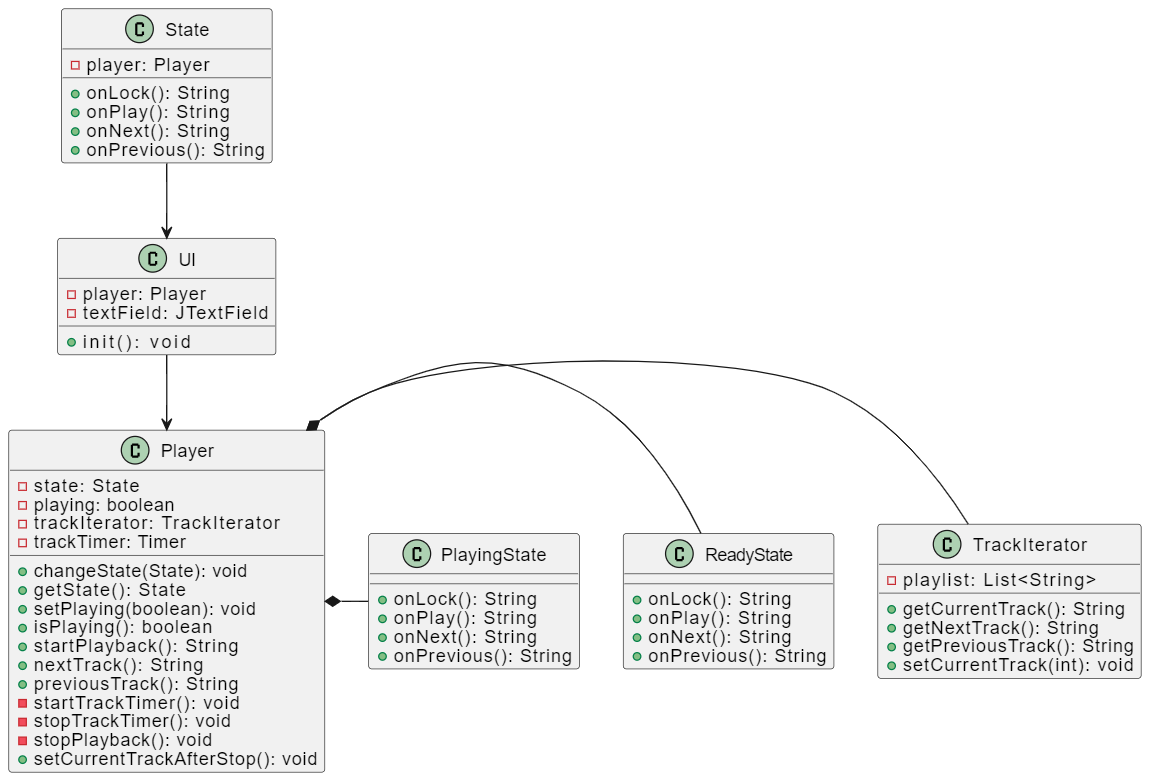

The diagram above was exported from draw.io. Its source (the exported page's mxGraphModel, read from the mxfile embedded in the PNG):
<mxGraphModel dx="1707" dy="1637" grid="1" gridSize="10" guides="1" tooltips="1" connect="1" arrows="1" fold="1" page="1" pageScale="1" pageWidth="827" pageHeight="1169" math="0" shadow="0">
  <root>
    <mxCell id="WIyWlLk6GJQsqaUBKTNV-0" />
    <mxCell id="WIyWlLk6GJQsqaUBKTNV-1" parent="WIyWlLk6GJQsqaUBKTNV-0" />
    <mxCell id="zkfFHV4jXpPFQw0GAbJ--0" value="Person" style="swimlane;fontStyle=2;align=center;verticalAlign=top;childLayout=stackLayout;horizontal=1;startSize=26;horizontalStack=0;resizeParent=1;resizeLast=0;collapsible=1;marginBottom=0;rounded=0;shadow=0;strokeWidth=1;" parent="WIyWlLk6GJQsqaUBKTNV-1" vertex="1">
      <mxGeometry x="220" y="120" width="160" height="138" as="geometry">
        <mxRectangle x="230" y="140" width="160" height="26" as="alternateBounds" />
      </mxGeometry>
    </mxCell>
    <mxCell id="zkfFHV4jXpPFQw0GAbJ--1" value="Name" style="text;align=left;verticalAlign=top;spacingLeft=4;spacingRight=4;overflow=hidden;rotatable=0;points=[[0,0.5],[1,0.5]];portConstraint=eastwest;" parent="zkfFHV4jXpPFQw0GAbJ--0" vertex="1">
      <mxGeometry y="26" width="160" height="26" as="geometry" />
    </mxCell>
    <mxCell id="zkfFHV4jXpPFQw0GAbJ--2" value="Phone Number" style="text;align=left;verticalAlign=top;spacingLeft=4;spacingRight=4;overflow=hidden;rotatable=0;points=[[0,0.5],[1,0.5]];portConstraint=eastwest;rounded=0;shadow=0;html=0;" parent="zkfFHV4jXpPFQw0GAbJ--0" vertex="1">
      <mxGeometry y="52" width="160" height="26" as="geometry" />
    </mxCell>
    <mxCell id="zkfFHV4jXpPFQw0GAbJ--3" value="Email Address" style="text;align=left;verticalAlign=top;spacingLeft=4;spacingRight=4;overflow=hidden;rotatable=0;points=[[0,0.5],[1,0.5]];portConstraint=eastwest;rounded=0;shadow=0;html=0;" parent="zkfFHV4jXpPFQw0GAbJ--0" vertex="1">
      <mxGeometry y="78" width="160" height="26" as="geometry" />
    </mxCell>
    <mxCell id="zkfFHV4jXpPFQw0GAbJ--4" value="" style="line;html=1;strokeWidth=1;align=left;verticalAlign=middle;spacingTop=-1;spacingLeft=3;spacingRight=3;rotatable=0;labelPosition=right;points=[];portConstraint=eastwest;" parent="zkfFHV4jXpPFQw0GAbJ--0" vertex="1">
      <mxGeometry y="104" width="160" height="8" as="geometry" />
    </mxCell>
    <mxCell id="zkfFHV4jXpPFQw0GAbJ--5" value="Purchase Parking Pass" style="text;align=left;verticalAlign=top;spacingLeft=4;spacingRight=4;overflow=hidden;rotatable=0;points=[[0,0.5],[1,0.5]];portConstraint=eastwest;" parent="zkfFHV4jXpPFQw0GAbJ--0" vertex="1">
      <mxGeometry y="112" width="160" height="26" as="geometry" />
    </mxCell>
    <mxCell id="zkfFHV4jXpPFQw0GAbJ--6" value="Student" style="swimlane;fontStyle=0;align=center;verticalAlign=top;childLayout=stackLayout;horizontal=1;startSize=26;horizontalStack=0;resizeParent=1;resizeLast=0;collapsible=1;marginBottom=0;rounded=0;shadow=0;strokeWidth=1;" parent="WIyWlLk6GJQsqaUBKTNV-1" vertex="1" collapsed="1">
      <mxGeometry x="120" y="360" width="160" height="26" as="geometry">
        <mxRectangle x="120" y="360" width="160" height="138" as="alternateBounds" />
      </mxGeometry>
    </mxCell>
    <mxCell id="zkfFHV4jXpPFQw0GAbJ--7" value="Student Number" style="text;align=left;verticalAlign=top;spacingLeft=4;spacingRight=4;overflow=hidden;rotatable=0;points=[[0,0.5],[1,0.5]];portConstraint=eastwest;" parent="zkfFHV4jXpPFQw0GAbJ--6" vertex="1">
      <mxGeometry y="26" width="160" height="26" as="geometry" />
    </mxCell>
    <mxCell id="zkfFHV4jXpPFQw0GAbJ--8" value="Average Mark" style="text;align=left;verticalAlign=top;spacingLeft=4;spacingRight=4;overflow=hidden;rotatable=0;points=[[0,0.5],[1,0.5]];portConstraint=eastwest;rounded=0;shadow=0;html=0;" parent="zkfFHV4jXpPFQw0GAbJ--6" vertex="1">
      <mxGeometry y="52" width="160" height="26" as="geometry" />
    </mxCell>
    <mxCell id="zkfFHV4jXpPFQw0GAbJ--9" value="" style="line;html=1;strokeWidth=1;align=left;verticalAlign=middle;spacingTop=-1;spacingLeft=3;spacingRight=3;rotatable=0;labelPosition=right;points=[];portConstraint=eastwest;" parent="zkfFHV4jXpPFQw0GAbJ--6" vertex="1">
      <mxGeometry y="78" width="160" height="8" as="geometry" />
    </mxCell>
    <mxCell id="zkfFHV4jXpPFQw0GAbJ--10" value="Is Eligible To Enroll" style="text;align=left;verticalAlign=top;spacingLeft=4;spacingRight=4;overflow=hidden;rotatable=0;points=[[0,0.5],[1,0.5]];portConstraint=eastwest;fontStyle=4" parent="zkfFHV4jXpPFQw0GAbJ--6" vertex="1">
      <mxGeometry y="86" width="160" height="26" as="geometry" />
    </mxCell>
    <mxCell id="zkfFHV4jXpPFQw0GAbJ--11" value="Get Seminars Taken" style="text;align=left;verticalAlign=top;spacingLeft=4;spacingRight=4;overflow=hidden;rotatable=0;points=[[0,0.5],[1,0.5]];portConstraint=eastwest;" parent="zkfFHV4jXpPFQw0GAbJ--6" vertex="1">
      <mxGeometry y="112" width="160" height="26" as="geometry" />
    </mxCell>
    <mxCell id="zkfFHV4jXpPFQw0GAbJ--12" value="" style="endArrow=block;endSize=10;endFill=0;shadow=0;strokeWidth=1;rounded=0;edgeStyle=elbowEdgeStyle;elbow=vertical;" parent="WIyWlLk6GJQsqaUBKTNV-1" source="zkfFHV4jXpPFQw0GAbJ--6" target="zkfFHV4jXpPFQw0GAbJ--0" edge="1">
      <mxGeometry width="160" relative="1" as="geometry">
        <mxPoint x="200" y="203" as="sourcePoint" />
        <mxPoint x="200" y="203" as="targetPoint" />
      </mxGeometry>
    </mxCell>
    <mxCell id="zkfFHV4jXpPFQw0GAbJ--13" value="Professor" style="swimlane;fontStyle=0;align=center;verticalAlign=top;childLayout=stackLayout;horizontal=1;startSize=26;horizontalStack=0;resizeParent=1;resizeLast=0;collapsible=1;marginBottom=0;rounded=0;shadow=0;strokeWidth=1;" parent="WIyWlLk6GJQsqaUBKTNV-1" vertex="1" collapsed="1">
      <mxGeometry x="330" y="360" width="170" height="26" as="geometry">
        <mxRectangle x="330" y="360" width="160" height="70" as="alternateBounds" />
      </mxGeometry>
    </mxCell>
    <mxCell id="zkfFHV4jXpPFQw0GAbJ--14" value="Salary" style="text;align=left;verticalAlign=top;spacingLeft=4;spacingRight=4;overflow=hidden;rotatable=0;points=[[0,0.5],[1,0.5]];portConstraint=eastwest;" parent="zkfFHV4jXpPFQw0GAbJ--13" vertex="1">
      <mxGeometry y="26" width="160" height="26" as="geometry" />
    </mxCell>
    <mxCell id="zkfFHV4jXpPFQw0GAbJ--15" value="" style="line;html=1;strokeWidth=1;align=left;verticalAlign=middle;spacingTop=-1;spacingLeft=3;spacingRight=3;rotatable=0;labelPosition=right;points=[];portConstraint=eastwest;" parent="zkfFHV4jXpPFQw0GAbJ--13" vertex="1">
      <mxGeometry y="52" width="160" height="8" as="geometry" />
    </mxCell>
    <mxCell id="zkfFHV4jXpPFQw0GAbJ--16" value="" style="endArrow=block;endSize=10;endFill=0;shadow=0;strokeWidth=1;rounded=0;edgeStyle=elbowEdgeStyle;elbow=vertical;" parent="WIyWlLk6GJQsqaUBKTNV-1" source="zkfFHV4jXpPFQw0GAbJ--13" target="zkfFHV4jXpPFQw0GAbJ--0" edge="1">
      <mxGeometry width="160" relative="1" as="geometry">
        <mxPoint x="210" y="373" as="sourcePoint" />
        <mxPoint x="310" y="271" as="targetPoint" />
      </mxGeometry>
    </mxCell>
    <mxCell id="zkfFHV4jXpPFQw0GAbJ--17" value="Address" style="swimlane;fontStyle=0;align=center;verticalAlign=top;childLayout=stackLayout;horizontal=1;startSize=26;horizontalStack=0;resizeParent=1;resizeLast=0;collapsible=1;marginBottom=0;rounded=0;shadow=0;strokeWidth=1;" parent="WIyWlLk6GJQsqaUBKTNV-1" vertex="1">
      <mxGeometry x="508" y="120" width="160" height="216" as="geometry">
        <mxRectangle x="550" y="140" width="160" height="26" as="alternateBounds" />
      </mxGeometry>
    </mxCell>
    <mxCell id="zkfFHV4jXpPFQw0GAbJ--18" value="Street" style="text;align=left;verticalAlign=top;spacingLeft=4;spacingRight=4;overflow=hidden;rotatable=0;points=[[0,0.5],[1,0.5]];portConstraint=eastwest;" parent="zkfFHV4jXpPFQw0GAbJ--17" vertex="1">
      <mxGeometry y="26" width="160" height="26" as="geometry" />
    </mxCell>
    <mxCell id="zkfFHV4jXpPFQw0GAbJ--19" value="City" style="text;align=left;verticalAlign=top;spacingLeft=4;spacingRight=4;overflow=hidden;rotatable=0;points=[[0,0.5],[1,0.5]];portConstraint=eastwest;rounded=0;shadow=0;html=0;" parent="zkfFHV4jXpPFQw0GAbJ--17" vertex="1">
      <mxGeometry y="52" width="160" height="26" as="geometry" />
    </mxCell>
    <mxCell id="zkfFHV4jXpPFQw0GAbJ--20" value="State" style="text;align=left;verticalAlign=top;spacingLeft=4;spacingRight=4;overflow=hidden;rotatable=0;points=[[0,0.5],[1,0.5]];portConstraint=eastwest;rounded=0;shadow=0;html=0;" parent="zkfFHV4jXpPFQw0GAbJ--17" vertex="1">
      <mxGeometry y="78" width="160" height="26" as="geometry" />
    </mxCell>
    <mxCell id="zkfFHV4jXpPFQw0GAbJ--21" value="Postal Code" style="text;align=left;verticalAlign=top;spacingLeft=4;spacingRight=4;overflow=hidden;rotatable=0;points=[[0,0.5],[1,0.5]];portConstraint=eastwest;rounded=0;shadow=0;html=0;" parent="zkfFHV4jXpPFQw0GAbJ--17" vertex="1">
      <mxGeometry y="104" width="160" height="26" as="geometry" />
    </mxCell>
    <mxCell id="zkfFHV4jXpPFQw0GAbJ--22" value="Country" style="text;align=left;verticalAlign=top;spacingLeft=4;spacingRight=4;overflow=hidden;rotatable=0;points=[[0,0.5],[1,0.5]];portConstraint=eastwest;rounded=0;shadow=0;html=0;" parent="zkfFHV4jXpPFQw0GAbJ--17" vertex="1">
      <mxGeometry y="130" width="160" height="26" as="geometry" />
    </mxCell>
    <mxCell id="zkfFHV4jXpPFQw0GAbJ--23" value="" style="line;html=1;strokeWidth=1;align=left;verticalAlign=middle;spacingTop=-1;spacingLeft=3;spacingRight=3;rotatable=0;labelPosition=right;points=[];portConstraint=eastwest;" parent="zkfFHV4jXpPFQw0GAbJ--17" vertex="1">
      <mxGeometry y="156" width="160" height="8" as="geometry" />
    </mxCell>
    <mxCell id="zkfFHV4jXpPFQw0GAbJ--24" value="Validate" style="text;align=left;verticalAlign=top;spacingLeft=4;spacingRight=4;overflow=hidden;rotatable=0;points=[[0,0.5],[1,0.5]];portConstraint=eastwest;" parent="zkfFHV4jXpPFQw0GAbJ--17" vertex="1">
      <mxGeometry y="164" width="160" height="26" as="geometry" />
    </mxCell>
    <mxCell id="zkfFHV4jXpPFQw0GAbJ--25" value="Output As Label" style="text;align=left;verticalAlign=top;spacingLeft=4;spacingRight=4;overflow=hidden;rotatable=0;points=[[0,0.5],[1,0.5]];portConstraint=eastwest;" parent="zkfFHV4jXpPFQw0GAbJ--17" vertex="1">
      <mxGeometry y="190" width="160" height="26" as="geometry" />
    </mxCell>
    <mxCell id="zkfFHV4jXpPFQw0GAbJ--26" value="" style="endArrow=open;shadow=0;strokeWidth=1;rounded=0;endFill=1;edgeStyle=elbowEdgeStyle;elbow=vertical;" parent="WIyWlLk6GJQsqaUBKTNV-1" source="zkfFHV4jXpPFQw0GAbJ--0" target="zkfFHV4jXpPFQw0GAbJ--17" edge="1">
      <mxGeometry x="0.5" y="41" relative="1" as="geometry">
        <mxPoint x="380" y="192" as="sourcePoint" />
        <mxPoint x="540" y="192" as="targetPoint" />
        <mxPoint x="-40" y="32" as="offset" />
      </mxGeometry>
    </mxCell>
    <mxCell id="zkfFHV4jXpPFQw0GAbJ--27" value="0..1" style="resizable=0;align=left;verticalAlign=bottom;labelBackgroundColor=none;fontSize=12;" parent="zkfFHV4jXpPFQw0GAbJ--26" connectable="0" vertex="1">
      <mxGeometry x="-1" relative="1" as="geometry">
        <mxPoint y="4" as="offset" />
      </mxGeometry>
    </mxCell>
    <mxCell id="zkfFHV4jXpPFQw0GAbJ--28" value="1" style="resizable=0;align=right;verticalAlign=bottom;labelBackgroundColor=none;fontSize=12;" parent="zkfFHV4jXpPFQw0GAbJ--26" connectable="0" vertex="1">
      <mxGeometry x="1" relative="1" as="geometry">
        <mxPoint x="-7" y="4" as="offset" />
      </mxGeometry>
    </mxCell>
    <mxCell id="zkfFHV4jXpPFQw0GAbJ--29" value="lives at" style="text;html=1;resizable=0;points=[];;align=center;verticalAlign=middle;labelBackgroundColor=none;rounded=0;shadow=0;strokeWidth=1;fontSize=12;" parent="zkfFHV4jXpPFQw0GAbJ--26" vertex="1" connectable="0">
      <mxGeometry x="0.5" y="49" relative="1" as="geometry">
        <mxPoint x="-38" y="40" as="offset" />
      </mxGeometry>
    </mxCell>
    <UserObject label="" plantUmlData="{&#10;  &quot;data&quot;: &quot;@startuml\n\nclass State {\n  - player: Player\n  + onLock(): String\n  + onPlay(): String\n  + onNext(): String\n  + onPrevious(): String\n}\n\nclass UI {\n  - player: Player\n  - textField: JTextField\n  + init(): void\n}\n\nclass TrackIterator {\n  - playlist: List&lt;String&gt;\n  + getCurrentTrack(): String\n  + getNextTrack(): String\n  + getPreviousTrack(): String\n  + setCurrentTrack(int): void\n}\n\nclass ReadyState {\n  + onLock(): String\n  + onPlay(): String\n  + onNext(): String\n  + onPrevious(): String\n}\n\nclass PlayingState {\n  + onLock(): String\n  + onPlay(): String\n  + onNext(): String\n  + onPrevious(): String\n}\n\nclass Player {\n  - state: State\n  - playing: boolean\n  - trackIterator: TrackIterator\n  - trackTimer: Timer\n  + changeState(State): void\n  + getState(): State\n  + setPlaying(boolean): void\n  + isPlaying(): boolean\n  + startPlayback(): String\n  + nextTrack(): String\n  + previousTrack(): String\n  - startTrackTimer(): void\n  - stopTrackTimer(): void\n  - stopPlayback(): void\n  + setCurrentTrackAfterStop(): void\n}\n\nState --&gt; UI\nUI --&gt; Player\nPlayer *- TrackIterator\nPlayer *- ReadyState\nPlayer *- PlayingState\n\n@enduml\n&quot;,&#10;  &quot;format&quot;: &quot;svg&quot;&#10;}" id="BGWr-bXfoJBqglheSQC4-0">
      <mxCell style="shape=image;noLabel=1;verticalAlign=top;aspect=fixed;imageAspect=0;image=data:image/svg+xml,(base64 omitted: 25180 chars);" vertex="1" parent="WIyWlLk6GJQsqaUBKTNV-1">
        <mxGeometry x="-140" y="-390" width="1149.94" height="780" as="geometry" />
      </mxCell>
    </UserObject>
  </root>
</mxGraphModel>